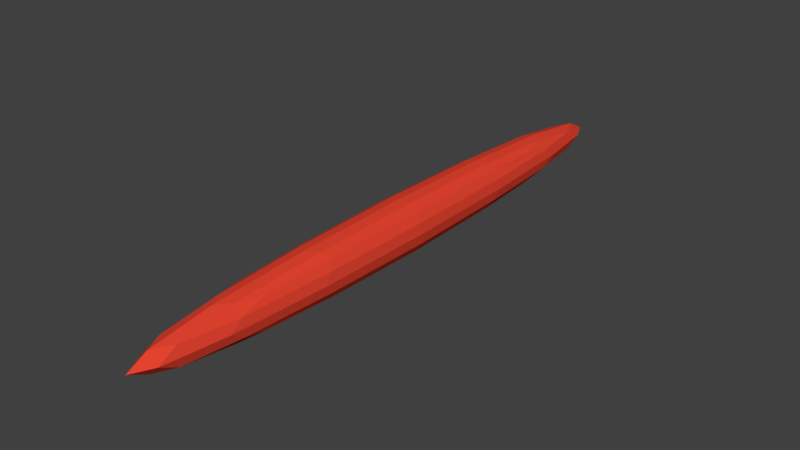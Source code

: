 # Source: Three_Anchor_Tentacle.blend  (saved by Blender 2.77.0; exported with 4.5.12 LTS)
import bpy
from mathutils import Matrix  # noqa: F401  (used for matrix-valued properties, if any)

bpy.ops.wm.read_factory_settings(use_empty=True)
scene = bpy.context.scene
scene.name = 'Scene'

# ---- collections
col_collection_1 = bpy.data.collections.new('Collection 1'); scene.collection.children.link(col_collection_1)

# ---- materials (node trees are filled in below, after node groups)
mat_tentacle = bpy.data.materials.new('Tentacle')
mat_tentacle.alpha_threshold = 0.0
mat_tentacle.use_transparent_shadow = False
mat_tentacle.diffuse_color = (0.8, 0.05895, 0.02959, 1.0)
mat_tentacle.roughness = 0.5
mat_tentacle.line_color = (0.0, 0.0, 0.0, 1.0)

# ---- material node trees

# ---- world
world_world = bpy.data.worlds.new('World'); scene.world = world_world
world_world.color = (0.05088, 0.05088, 0.05088)
world_world.use_sun_shadow = False
world_world.sun_shadow_jitter_overblur = 0.0
world_world.cycles.sampling_method = 'MANUAL'

# ---- meshes
me_cube = bpy.data.meshes.new('Cube')
me_cube.from_pydata([(1.0, 22.04, -1.0), (1.0, -1.0, -1.0), (-1.0, -1.0, -1.0), (-1.0, 22.04, -1.0), (1.0, 22.04, 1.0), (1.0, -1.0, 1.0), (-1.0, -1.0, 1.0), (-1.0, 22.04, 1.0)], [], [(0, 1, 2, 3), (4, 7, 6, 5), (0, 4, 5, 1), (1, 5, 6, 2), (2, 6, 7, 3), (4, 0, 3, 7)])
me_cube.materials.append(mat_tentacle)
me_cube.use_remesh_preserve_volume = False
me_cube.use_remesh_preserve_attributes = False
me_cube.use_mirror_vertex_groups = False
me_cube.update()
arm_armature = bpy.data.armatures.new('Armature')  # bones are not reproduced

# ---- objects
ob_armature = bpy.data.objects.new('Armature', arm_armature)
ob_cube = bpy.data.objects.new('Cube', me_cube)

# ---- transforms, parenting, visibility, modifiers, constraints
ob_armature.location = (0.0, -4.711, 0.0)
ob_armature.rotation_euler = (-1.571, -0.0, 0.0)
ob_armature.scale = (4.657, 4.657, 4.657)
ob_armature.show_in_front = True
ob_armature.lineart.crease_threshold = 0.0
ob_cube.parent = ob_armature
ob_cube.matrix_parent_inverse = Matrix(((0.2147, 0.0, -0.0, 0.0), (0.0, -2.339e-06, -0.2147, -1.102e-05), (0.0, 0.2147, -2.339e-06, 1.012), (0.0, 0.0, 0.0, 1.0)))
ob_cube.location = (0.0, -9.435, 0.0)
ob_cube.lock_rotations_4d = False
ob_cube.empty_display_type = 'ARROWS'
ob_cube.lineart.crease_threshold = 0.0
_vg = ob_cube.vertex_groups.new(name='Bone')
for _i, _w in zip([0, 3, 4, 7], [0.998, 0.9973, 0.9976, 0.9978]): _vg.add([_i], _w, 'REPLACE')
_vg = ob_cube.vertex_groups.new(name='Bone.001')
for _i, _w in zip([1, 2, 5, 6], [0.9976, 0.998, 0.9979, 0.9978]): _vg.add([_i], _w, 'REPLACE')
_vg = ob_cube.vertex_groups.new(name='Bone.002')
_m = ob_cube.modifiers.new('Subsurf', 'SUBSURF')
_m.uv_smooth = 'PRESERVE_CORNERS'
_m.quality = 2
_m.show_only_control_edges = False
_m = ob_cube.modifiers.new('Armature', 'ARMATURE')
_m.object = ob_armature

# ---- collection membership
col_collection_1.objects.link(ob_armature)
col_collection_1.objects.link(ob_cube)

# ---- scene / render settings (as saved in the file)
scene.frame_start = 1; scene.frame_end = 250; scene.frame_set(1)
scene.render.engine = 'BLENDER_EEVEE_NEXT'
scene.render.resolution_percentage = 50
scene.render.dither_intensity = 0.0
scene.cycles.use_denoising = False
scene.cycles.samples = 128
scene.cycles.sampling_pattern = 'TABULATED_SOBOL'
scene.cycles.light_sampling_threshold = 0.0
scene.cycles.use_adaptive_sampling = False
scene.cycles.use_light_tree = False
scene.cycles.blur_glossy = 0.0
scene.cycles.sample_clamp_indirect = 0.0
scene.view_settings.view_transform = 'Standard'
bpy.context.view_layer.update()

# ---- added for rendering (the .blend has no active camera and no usable light): camera, sun
cam_auto = bpy.data.cameras.new('AutoCamera')
cam_auto.lens = 50.0
cam_auto.sensor_width = 36.0
cam_auto.clip_end = 1000.0
ob_auto_camera = bpy.data.objects.new('AutoCamera', cam_auto)
scene.collection.objects.link(ob_auto_camera)
ob_auto_camera.location = (18.0325, -20.5524, 14.426)
ob_auto_camera.rotation_euler = (1.09748, -7.21219e-08, 0.694738)
scene.camera = ob_auto_camera
light_auto_sun = bpy.data.lights.new('AutoSun', 'SUN')
light_auto_sun.energy = 3.0
light_auto_sun.angle = 0.0523599
ob_auto_sun = bpy.data.objects.new('AutoSun', light_auto_sun)
scene.collection.objects.link(ob_auto_sun)
ob_auto_sun.rotation_euler = (0.872665, 0.174533, 0.523599)
bpy.context.view_layer.update()
